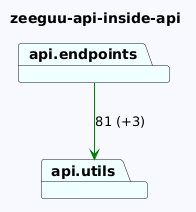

The diagram above was rendered by PlantUML. Its source (embedded in the PNG):
@startuml
skinparam backgroundColor GhostWhite
title zeeguu-api-inside-api
package "api.endpoints" #Azure
package "api.utils" #Azure
"api.endpoints"-->"api.utils" #Green : 81 (+3)
@enduml